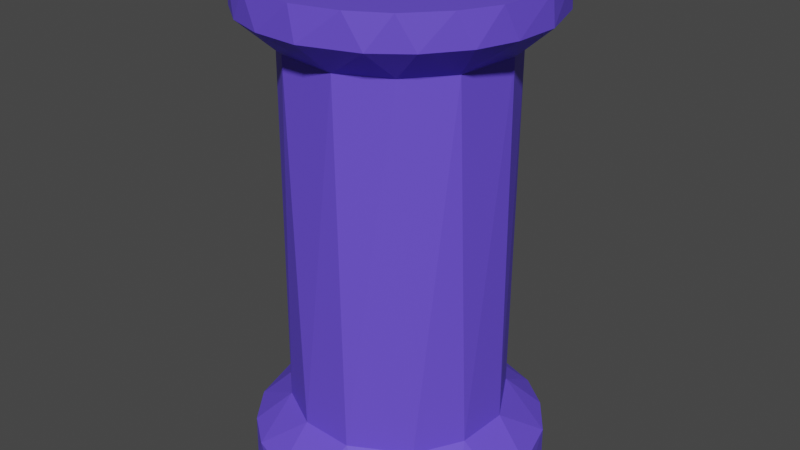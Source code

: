 # Source: canister_collision.blend  (saved by Blender 2.90.8; exported with 4.5.12 LTS)
import bpy
from mathutils import Matrix  # noqa: F401  (used for matrix-valued properties, if any)

bpy.ops.wm.read_factory_settings(use_empty=True)
scene = bpy.context.scene
scene.name = 'Scene'

# ---- collections
col_collection = bpy.data.collections.new('Collection'); scene.collection.children.link(col_collection)

# ---- materials (node trees are filled in below, after node groups)
mat_material_002 = bpy.data.materials.new('Material.002')
mat_material_002.use_transparent_shadow = False

# ---- material node trees
mat_material_002.use_nodes = True; mat_material_002.node_tree.nodes.clear()
_N = mat_material_002.node_tree.nodes; _L = mat_material_002.node_tree.links
n0 = _N.new('ShaderNodeBsdfPrincipled'); n0.name = 'Principled BSDF'; n0.location = (10, 300)
n0.distribution = 'GGX'
n0.subsurface_method = 'BURLEY'
n0.inputs[0].default_value = (0.1398, 0.08021, 0.8, 1.0)
n0.inputs[3].default_value = 1.45
n0.inputs[27].default_value = (0.0, 0.0, 0.0, 1.0)
n0.inputs[28].default_value = 1.0
n1 = _N.new('ShaderNodeOutputMaterial'); n1.name = 'Material Output'; n1.location = (300, 300)
_L.new(n0.outputs[0], n1.inputs[0])
n1.is_active_output = True

# ---- world
world_world = bpy.data.worlds.new('World'); scene.world = world_world
world_world.use_nodes = True; world_world.node_tree.nodes.clear()
_N = world_world.node_tree.nodes; _L = world_world.node_tree.links
n0 = _N.new('ShaderNodeOutputWorld'); n0.name = 'World Output'; n0.location = (300, 300)
n1 = _N.new('ShaderNodeBackground'); n1.name = 'Background'; n1.location = (10, 300)
n1.inputs[0].default_value = (0.05088, 0.05088, 0.05088, 1.0)
_L.new(n1.outputs[0], n0.inputs[0])
n0.is_active_output = True
world_world.color = (0.05088, 0.05088, 0.05088)
world_world.use_sun_shadow = False
world_world.sun_shadow_jitter_overblur = 0.0

# ---- meshes
me_cylinder_001 = bpy.data.meshes.new('Cylinder.001')
me_cylinder_001.from_pydata([(-0.2625, 1.319, 1.0), (-0.5148, 1.243, 1.0), (-0.7474, 1.119, 1.0), (-0.9513, 0.9513, 1.0), (-1.119, 0.7474, 1.0), (-1.243, 0.5148, 1.0), (-1.319, 0.2625, 1.0), (-1.345, 1.186e-06, 1.0), (-1.319, -0.2625, 1.0), (-1.243, -0.5148, 1.0), (-1.119, -0.7474, 1.0), (-0.9513, -0.9513, 1.0), (-0.7474, -1.119, 1.0), (-0.5148, -1.243, 1.0), (-0.2625, -1.319, 1.0), (-4.545e-07, -1.345, 1.0), (0.2625, -1.319, 1.0), (0.5148, -1.243, 1.0), (0.7474, -1.119, 1.0), (0.9513, -0.9513, 1.0), (1.119, -0.7474, 1.0), (1.243, -0.5148, 1.0), (1.319, -0.2625, 1.0), (1.345, -1.129e-08, 1.0), (1.319, 0.2625, 1.0), (1.243, 0.5148, 1.0), (1.119, 0.7474, 1.0), (0.9513, 0.9513, 1.0), (0.7474, 1.119, 1.0), (0.5148, 1.243, 1.0), (0.2625, 1.319, 1.0), (-1.614e-08, 1.345, 1.0), (0.0, 1.0, 0.742), (0.1951, 0.9808, 0.742), (0.3827, 0.9239, 0.742), (0.5556, 0.8315, 0.742), (0.7071, 0.7071, 0.742), (0.8315, 0.5556, 0.742), (0.9239, 0.3827, 0.742), (0.9808, 0.1951, 0.742), (1.0, 7.55e-08, 0.742), (0.9808, -0.1951, 0.742), (0.9239, -0.3827, 0.742), (0.8315, -0.5556, 0.742), (0.7071, -0.7071, 0.742), (0.5556, -0.8315, 0.742), (0.3827, -0.9239, 0.742), (0.1951, -0.9808, 0.742), (-3.258e-07, -1.0, 0.742), (-0.1951, -0.9808, 0.742), (-0.3827, -0.9239, 0.742), (-0.5556, -0.8315, 0.742), (-0.7071, -0.7071, 0.742), (-0.8315, -0.5556, 0.742), (-0.9239, -0.3827, 0.742), (-0.9808, -0.1951, 0.742), (-1.0, 9.656e-07, 0.742), (-0.9808, 0.1951, 0.742), (-0.9239, 0.3827, 0.742), (-0.8315, 0.5556, 0.742), (-0.7071, 0.7071, 0.742), (-0.5556, 0.8315, 0.742), (-0.3827, 0.9239, 0.742), (-0.1951, 0.9808, 0.742), (0.1951, 0.9808, -0.7416), (0.3827, 0.9239, -0.7416), (0.5556, 0.8315, -0.7416), (0.7071, 0.7071, -0.7416), (0.8315, 0.5556, -0.7416), (0.9239, 0.3827, -0.7416), (0.9808, 0.1951, -0.7416), (1.0, 7.55e-08, -0.7416), (0.9808, -0.1951, -0.7416), (0.9239, -0.3827, -0.7416), (0.8315, -0.5556, -0.7416), (0.7071, -0.7071, -0.7416), (0.5556, -0.8315, -0.7416), (0.3827, -0.9239, -0.7416), (0.1951, -0.9808, -0.7416), (-3.258e-07, -1.0, -0.7416), (-0.1951, -0.9808, -0.7416), (-0.3827, -0.9239, -0.7416), (-0.5556, -0.8315, -0.7416), (-0.7071, -0.7071, -0.7416), (-0.8315, -0.5556, -0.7416), (-0.9239, -0.3827, -0.7416), (-0.9808, -0.1951, -0.7416), (-1.0, 9.656e-07, -0.7416), (-0.9808, 0.1951, -0.7416), (-0.9239, 0.3827, -0.7416), (-0.8315, 0.5556, -0.7416), (-0.7071, 0.7071, -0.7416), (-0.5556, 0.8315, -0.7416), (-0.3827, 0.9239, -0.7416), (-0.1951, 0.9808, -0.7416), (0.0, 1.0, -0.7416), (-2.239e-08, 1.353, -1.0), (0.2639, 1.327, -1.0), (0.5177, 1.25, -1.0), (0.7516, 1.125, -1.0), (0.9567, 0.9567, -1.0), (1.125, 0.7516, -1.0), (1.25, 0.5177, -1.0), (1.327, 0.2639, -1.0), (1.353, -1.137e-08, -1.0), (1.327, -0.2639, -1.0), (1.25, -0.5177, -1.0), (1.125, -0.7516, -1.0), (0.9567, -0.9567, -1.0), (0.7516, -1.125, -1.0), (0.5177, -1.25, -1.0), (0.2639, -1.327, -1.0), (-4.632e-07, -1.353, -1.0), (-0.2639, -1.327, -1.0), (-0.5177, -1.25, -1.0), (-0.7516, -1.125, -1.0), (-0.9567, -0.9567, -1.0), (-1.125, -0.7516, -1.0), (-1.25, -0.5177, -1.0), (-1.327, -0.2639, -1.0), (-1.353, 1.193e-06, -1.0), (-1.327, 0.2639, -1.0), (-1.25, 0.5177, -1.0), (-1.125, 0.7516, -1.0), (-0.9567, 0.9567, -1.0), (-0.7516, 1.125, -1.0), (-0.5177, 1.25, -1.0), (-0.2639, 1.327, -1.0), (0.2639, 1.327, -0.8676), (0.5177, 1.25, -0.8676), (0.7516, 1.125, -0.8676), (0.9567, 0.9567, -0.8676), (1.125, 0.7516, -0.8676), (1.25, 0.5177, -0.8676), (1.327, 0.2639, -0.8676), (1.353, -1.137e-08, -0.8676), (1.327, -0.2639, -0.8676), (1.25, -0.5177, -0.8676), (1.125, -0.7516, -0.8676), (0.9567, -0.9567, -0.8676), (0.7516, -1.125, -0.8676), (0.5177, -1.25, -0.8676), (0.2639, -1.327, -0.8676), (-4.632e-07, -1.353, -0.8676), (-0.2639, -1.327, -0.8676), (-0.5177, -1.25, -0.8676), (-0.7516, -1.125, -0.8676), (-0.9567, -0.9567, -0.8676), (-1.125, -0.7516, -0.8676), (-1.25, -0.5177, -0.8676), (-1.327, -0.2639, -0.8676), (-1.353, 1.193e-06, -0.8676), (-1.327, 0.2639, -0.8676), (-1.25, 0.5177, -0.8676), (-1.125, 0.7516, -0.8676), (-0.9567, 0.9567, -0.8676), (-0.7516, 1.125, -0.8676), (-0.5177, 1.25, -0.8676), (-0.2639, 1.327, -0.8676), (-2.239e-08, 1.353, -0.8676), (-1.614e-08, 1.345, 0.8724), (0.2625, 1.319, 0.8724), (0.5148, 1.243, 0.8724), (0.7474, 1.119, 0.8724), (0.9513, 0.9513, 0.8724), (1.119, 0.7474, 0.8724), (1.243, 0.5148, 0.8724), (1.319, 0.2625, 0.8724), (1.345, -1.129e-08, 0.8724), (1.319, -0.2625, 0.8724), (1.243, -0.5148, 0.8724), (1.119, -0.7474, 0.8724), (0.9513, -0.9513, 0.8724), (0.7474, -1.119, 0.8724), (0.5148, -1.243, 0.8724), (0.2625, -1.319, 0.8724), (-4.545e-07, -1.345, 0.8724), (-0.2625, -1.319, 0.8724), (-0.5148, -1.243, 0.8724), (-0.7474, -1.119, 0.8724), (-0.9513, -0.9513, 0.8724), (-1.119, -0.7474, 0.8724), (-1.243, -0.5148, 0.8724), (-1.319, -0.2625, 0.8724), (-1.345, 1.186e-06, 0.8724), (-1.319, 0.2625, 0.8724), (-1.243, 0.5148, 0.8724), (-1.119, 0.7474, 0.8724), (-0.9513, 0.9513, 0.8724), (-0.7474, 1.119, 0.8724), (-0.5148, 1.243, 0.8724), (-0.2625, 1.319, 0.8724)], [], [(50, 49, 177, 178), (37, 36, 164, 165), (32, 63, 191, 160), (51, 50, 178, 179), (38, 37, 165, 166), (52, 51, 179, 180), (39, 38, 166, 167), (53, 52, 180, 181), (40, 39, 167, 168), (54, 53, 181, 182), (41, 40, 168, 169), (55, 54, 182, 183), (42, 41, 169, 170), (56, 55, 183, 184), (43, 42, 170, 171), (57, 56, 184, 185), (44, 43, 171, 172), (58, 57, 185, 186), (45, 44, 172, 173), (59, 58, 186, 187), (46, 45, 173, 174), (33, 32, 160, 161), (60, 59, 187, 188), (47, 46, 174, 175), (34, 33, 161, 162), (61, 60, 188, 189), (48, 47, 175, 176), (35, 34, 162, 163), (62, 61, 189, 190), (49, 48, 176, 177), (36, 35, 163, 164), (63, 62, 190, 191), (160, 31, 30, 161), (94, 63, 32, 95), (93, 62, 63, 94), (92, 61, 62, 93), (91, 60, 61, 92), (90, 59, 60, 91), (89, 58, 59, 90), (88, 57, 58, 89), (87, 56, 57, 88), (86, 55, 56, 87), (85, 54, 55, 86), (84, 53, 54, 85), (83, 52, 53, 84), (82, 51, 52, 83), (81, 50, 51, 82), (80, 49, 50, 81), (79, 48, 49, 80), (78, 47, 48, 79), (77, 46, 47, 78), (76, 45, 46, 77), (75, 44, 45, 76), (74, 43, 44, 75), (73, 42, 43, 74), (72, 41, 42, 73), (71, 40, 41, 72), (70, 39, 40, 71), (69, 38, 39, 70), (68, 37, 38, 69), (67, 36, 37, 68), (66, 35, 36, 67), (65, 34, 35, 66), (64, 33, 34, 65), (95, 32, 33, 64), (80, 81, 145, 144), (93, 94, 158, 157), (66, 67, 131, 130), (79, 80, 144, 143), (92, 93, 157, 156), (65, 66, 130, 129), (78, 79, 143, 142), (91, 92, 156, 155), (64, 65, 129, 128), (77, 78, 142, 141), (90, 91, 155, 154), (95, 64, 128, 159), (76, 77, 141, 140), (89, 90, 154, 153), (75, 76, 140, 139), (88, 89, 153, 152), (74, 75, 139, 138), (87, 88, 152, 151), (73, 74, 138, 137), (86, 87, 151, 150), (72, 73, 137, 136), (85, 86, 150, 149), (71, 72, 136, 135), (84, 85, 149, 148), (70, 71, 135, 134), (83, 84, 148, 147), (69, 70, 134, 133), (82, 83, 147, 146), (68, 69, 133, 132), (81, 82, 146, 145), (94, 95, 159, 158), (67, 68, 132, 131), (96, 97, 98, 99, 100, 101, 102, 103, 104, 105, 106, 107, 108, 109, 110, 111, 112, 113, 114, 115, 116, 117, 118, 119, 120, 121, 122, 123, 124, 125, 126, 127), (96, 159, 128, 97), (97, 128, 129, 98), (98, 129, 130, 99), (99, 130, 131, 100), (100, 131, 132, 101), (101, 132, 133, 102), (102, 133, 134, 103), (103, 134, 135, 104), (104, 135, 136, 105), (105, 136, 137, 106), (106, 137, 138, 107), (107, 138, 139, 108), (108, 139, 140, 109), (109, 140, 141, 110), (110, 141, 142, 111), (111, 142, 143, 112), (112, 143, 144, 113), (113, 144, 145, 114), (114, 145, 146, 115), (115, 146, 147, 116), (116, 147, 148, 117), (117, 148, 149, 118), (118, 149, 150, 119), (119, 150, 151, 120), (120, 151, 152, 121), (121, 152, 153, 122), (122, 153, 154, 123), (123, 154, 155, 124), (124, 155, 156, 125), (125, 156, 157, 126), (126, 157, 158, 127), (127, 158, 159, 96), (161, 30, 29, 162), (162, 29, 28, 163), (163, 28, 27, 164), (164, 27, 26, 165), (165, 26, 25, 166), (166, 25, 24, 167), (167, 24, 23, 168), (168, 23, 22, 169), (169, 22, 21, 170), (170, 21, 20, 171), (171, 20, 19, 172), (172, 19, 18, 173), (173, 18, 17, 174), (174, 17, 16, 175), (175, 16, 15, 176), (176, 15, 14, 177), (177, 14, 13, 178), (178, 13, 12, 179), (179, 12, 11, 180), (180, 11, 10, 181), (181, 10, 9, 182), (182, 9, 8, 183), (183, 8, 7, 184), (184, 7, 6, 185), (185, 6, 5, 186), (186, 5, 4, 187), (187, 4, 3, 188), (188, 3, 2, 189), (189, 2, 1, 190), (30, 31, 0, 1, 2, 3, 4, 5, 6, 7, 8, 9, 10, 11, 12, 13, 14, 15, 16, 17, 18, 19, 20, 21, 22, 23, 24, 25, 26, 27, 28, 29), (190, 1, 0, 191), (191, 0, 31, 160)])
_uv = me_cylinder_001.uv_layers.new(name='UVMap')
_uv.uv.foreach_set('vector', [0.4375, 0.9355, 0.4688, 0.9355, 0.4688, 0.9355, 0.4375, 0.9355, 0.8438, 0.9355, 0.875, 0.9355, 0.875, 0.9355, 0.8438, 0.9355, 0.0, 0.9355, 0.03125, 0.9355, 0.03125, 0.9355, 0.0, 0.9355, 0.4062, 0.9355, 0.4375, 0.9355, 0.4375, 0.9355, 0.4062, 0.9355, 0.8125, 0.9355, 0.8438, 0.9355, 0.8438, 0.9355, 0.8125, 0.9355, 0.375, 0.9355, 0.4062, 0.9355, 0.4062, 0.9355, 0.375, 0.9355, 0.7813, 0.9355, 0.8125, 0.9355, 0.8125, 0.9355, 0.7813, 0.9355, 0.3438, 0.9355, 0.375, 0.9355, 0.375, 0.9355, 0.3438, 0.9355, 0.75, 0.9355, 0.7813, 0.9355, 0.7813, 0.9355, 0.75, 0.9355, 0.3125, 0.9355, 0.3438, 0.9355, 0.3438, 0.9355, 0.3125, 0.9355, 0.7188, 0.9355, 0.75, 0.9355, 0.75, 0.9355, 0.7188, 0.9355, 0.2812, 0.9355, 0.3125, 0.9355, 0.3125, 0.9355, 0.2812, 0.9355, 0.6875, 0.9355, 0.7188, 0.9355, 0.7188, 0.9355, 0.6875, 0.9355, 0.25, 0.9355, 0.2812, 0.9355, 0.2812, 0.9355, 0.25, 0.9355, 0.6562, 0.9355, 0.6875, 0.9355, 0.6875, 0.9355, 0.6562, 0.9355, 0.2188, 0.9355, 0.25, 0.9355, 0.25, 0.9355, 0.2188, 0.9355, 0.625, 0.9355, 0.6562, 0.9355, 0.6562, 0.9355, 0.625, 0.9355, 0.1875, 0.9355, 0.2188, 0.9355, 0.2188, 0.9355, 0.1875, 0.9355, 0.5938, 0.9355, 0.625, 0.9355, 0.625, 0.9355, 0.5938, 0.9355, 0.1562, 0.9355, 0.1875, 0.9355, 0.1875, 0.9355, 0.1562, 0.9355, 0.5625, 0.9355, 0.5938, 0.9355, 0.5938, 0.9355, 0.5625, 0.9355, 0.9688, 0.9355, 1.0, 0.9355, 1.0, 0.9355, 0.9688, 0.9355, 0.125, 0.9355, 0.1562, 0.9355, 0.1562, 0.9355, 0.125, 0.9355, 0.5312, 0.9355, 0.5625, 0.9355, 0.5625, 0.9355, 0.5312, 0.9355, 0.9375, 0.9355, 0.9688, 0.9355, 0.9688, 0.9355, 0.9375, 0.9355, 0.09375, 0.9355, 0.125, 0.9355, 0.125, 0.9355, 0.09375, 0.9355, 0.5, 0.9355, 0.5312, 0.9355, 0.5312, 0.9355, 0.5, 0.9355, 0.9062, 0.9355, 0.9375, 0.9355, 0.9375, 0.9355, 0.9062, 0.9355, 0.0625, 0.9355, 0.09375, 0.9355, 0.09375, 0.9355, 0.0625, 0.9355, 0.4688, 0.9355, 0.5, 0.9355, 0.5, 0.9355, 0.4688, 0.9355, 0.875, 0.9355, 0.9062, 0.9355, 0.9062, 0.9355, 0.875, 0.9355, 0.03125, 0.9355, 0.0625, 0.9355, 0.0625, 0.9355, 0.03125, 0.9355, 1.0, 0.9355, 1.0, 1.0, 0.9688, 1.0, 0.9688, 0.9355, 0.03125, 0.5646, 0.03125, 0.9355, 0.0, 0.9355, 0.0, 0.5646, 0.0625, 0.5646, 0.0625, 0.9355, 0.03125, 0.9355, 0.03125, 0.5646, 0.09375, 0.5646, 0.09375, 0.9355, 0.0625, 0.9355, 0.0625, 0.5646, 0.125, 0.5646, 0.125, 0.9355, 0.09375, 0.9355, 0.09375, 0.5646, 0.1562, 0.5646, 0.1562, 0.9355, 0.125, 0.9355, 0.125, 0.5646, 0.1875, 0.5646, 0.1875, 0.9355, 0.1562, 0.9355, 0.1562, 0.5646, 0.2188, 0.5646, 0.2188, 0.9355, 0.1875, 0.9355, 0.1875, 0.5646, 0.25, 0.5646, 0.25, 0.9355, 0.2188, 0.9355, 0.2188, 0.5646, 0.2812, 0.5646, 0.2812, 0.9355, 0.25, 0.9355, 0.25, 0.5646, 0.3125, 0.5646, 0.3125, 0.9355, 0.2812, 0.9355, 0.2812, 0.5646, 0.3438, 0.5646, 0.3438, 0.9355, 0.3125, 0.9355, 0.3125, 0.5646, 0.375, 0.5646, 0.375, 0.9355, 0.3438, 0.9355, 0.3438, 0.5646, 0.4062, 0.5646, 0.4062, 0.9355, 0.375, 0.9355, 0.375, 0.5646, 0.4375, 0.5646, 0.4375, 0.9355, 0.4062, 0.9355, 0.4062, 0.5646, 0.4688, 0.5646, 0.4688, 0.9355, 0.4375, 0.9355, 0.4375, 0.5646, 0.5, 0.5646, 0.5, 0.9355, 0.4688, 0.9355, 0.4688, 0.5646, 0.5312, 0.5646, 0.5312, 0.9355, 0.5, 0.9355, 0.5, 0.5646, 0.5625, 0.5646, 0.5625, 0.9355, 0.5312, 0.9355, 0.5312, 0.5646, 0.5938, 0.5646, 0.5938, 0.9355, 0.5625, 0.9355, 0.5625, 0.5646, 0.625, 0.5646, 0.625, 0.9355, 0.5938, 0.9355, 0.5938, 0.5646, 0.6562, 0.5646, 0.6562, 0.9355, 0.625, 0.9355, 0.625, 0.5646, 0.6875, 0.5646, 0.6875, 0.9355, 0.6562, 0.9355, 0.6562, 0.5646, 0.7188, 0.5646, 0.7188, 0.9355, 0.6875, 0.9355, 0.6875, 0.5646, 0.75, 0.5646, 0.75, 0.9355, 0.7188, 0.9355, 0.7188, 0.5646, 0.7812, 0.5646, 0.7813, 0.9355, 0.75, 0.9355, 0.75, 0.5646, 0.8125, 0.5646, 0.8125, 0.9355, 0.7813, 0.9355, 0.7812, 0.5646, 0.8438, 0.5646, 0.8438, 0.9355, 0.8125, 0.9355, 0.8125, 0.5646, 0.875, 0.5646, 0.875, 0.9355, 0.8438, 0.9355, 0.8438, 0.5646, 0.9062, 0.5646, 0.9062, 0.9355, 0.875, 0.9355, 0.875, 0.5646, 0.9375, 0.5646, 0.9375, 0.9355, 0.9062, 0.9355, 0.9062, 0.5646, 0.9688, 0.5646, 0.9688, 0.9355, 0.9375, 0.9355, 0.9375, 0.5646, 1.0, 0.5646, 1.0, 0.9355, 0.9688, 0.9355, 0.9688, 0.5646, 0.4688, 0.5646, 0.4375, 0.5646, 0.4375, 0.5646, 0.4688, 0.5646, 0.0625, 0.5646, 0.03125, 0.5646, 0.03125, 0.5646, 0.0625, 0.5646, 0.9062, 0.5646, 0.875, 0.5646, 0.875, 0.5646, 0.9062, 0.5646, 0.5, 0.5646, 0.4688, 0.5646, 0.4688, 0.5646, 0.5, 0.5646, 0.09375, 0.5646, 0.0625, 0.5646, 0.0625, 0.5646, 0.09375, 0.5646, 0.9375, 0.5646, 0.9062, 0.5646, 0.9062, 0.5646, 0.9375, 0.5646, 0.5312, 0.5646, 0.5, 0.5646, 0.5, 0.5646, 0.5312, 0.5646, 0.125, 0.5646, 0.09375, 0.5646, 0.09375, 0.5646, 0.125, 0.5646, 0.9688, 0.5646, 0.9375, 0.5646, 0.9375, 0.5646, 0.9688, 0.5646, 0.5625, 0.5646, 0.5312, 0.5646, 0.5312, 0.5646, 0.5625, 0.5646, 0.1562, 0.5646, 0.125, 0.5646, 0.125, 0.5646, 0.1562, 0.5646, 1.0, 0.5646, 0.9688, 0.5646, 0.9688, 0.5646, 1.0, 0.5646, 0.5938, 0.5646, 0.5625, 0.5646, 0.5625, 0.5646, 0.5938, 0.5646, 0.1875, 0.5646, 0.1562, 0.5646, 0.1562, 0.5646, 0.1875, 0.5646, 0.625, 0.5646, 0.5938, 0.5646, 0.5938, 0.5646, 0.625, 0.5646, 0.2188, 0.5646, 0.1875, 0.5646, 0.1875, 0.5646, 0.2188, 0.5646, 0.6562, 0.5646, 0.625, 0.5646, 0.625, 0.5646, 0.6562, 0.5646, 0.25, 0.5646, 0.2188, 0.5646, 0.2188, 0.5646, 0.25, 0.5646, 0.6875, 0.5646, 0.6562, 0.5646, 0.6562, 0.5646, 0.6875, 0.5646, 0.2812, 0.5646, 0.25, 0.5646, 0.25, 0.5646, 0.2812, 0.5646, 0.7188, 0.5646, 0.6875, 0.5646, 0.6875, 0.5646, 0.7188, 0.5646, 0.3125, 0.5646, 0.2812, 0.5646, 0.2812, 0.5646, 0.3125, 0.5646, 0.75, 0.5646, 0.7188, 0.5646, 0.7188, 0.5646, 0.75, 0.5646, 0.3438, 0.5646, 0.3125, 0.5646, 0.3125, 0.5646, 0.3438, 0.5646, 0.7812, 0.5646, 0.75, 0.5646, 0.75, 0.5646, 0.7812, 0.5646, 0.375, 0.5646, 0.3438, 0.5646, 0.3438, 0.5646, 0.375, 0.5646, 0.8125, 0.5646, 0.7812, 0.5646, 0.7812, 0.5646, 0.8125, 0.5646, 0.4062, 0.5646, 0.375, 0.5646, 0.375, 0.5646, 0.4062, 0.5646, 0.8438, 0.5646, 0.8125, 0.5646, 0.8125, 0.5646, 0.8438, 0.5646, 0.4375, 0.5646, 0.4062, 0.5646, 0.4062, 0.5646, 0.4375, 0.5646, 0.03125, 0.5646, 0.0, 0.5646, 0.0, 0.5646, 0.03125, 0.5646, 0.875, 0.5646, 0.8438, 0.5646, 0.8438, 0.5646, 0.875, 0.5646, 0.75, 0.49, 0.7968, 0.4854, 0.8418, 0.4717, 0.8833, 0.4496, 0.9197, 0.4197, 0.9496, 0.3833, 0.9717, 0.3418, 0.9854, 0.2968, 0.99, 0.25, 0.9854, 0.2032, 0.9717, 0.1582, 0.9496, 0.1167, 0.9197, 0.08029, 0.8833, 0.05045, 0.8418, 0.02827, 0.7968, 0.01461, 0.75, 0.01, 0.7032, 0.01461, 0.6582, 0.02827, 0.6167, 0.05045, 0.5803, 0.08029, 0.5504, 0.1167, 0.5283, 0.1582, 0.5146, 0.2032, 0.51, 0.25, 0.5146, 0.2968, 0.5283, 0.3418, 0.5504, 0.3833, 0.5803, 0.4197, 0.6167, 0.4496, 0.6582, 0.4717, 0.7032, 0.4854, 1.0, 0.5, 1.0, 0.5646, 0.9688, 0.5646, 0.9688, 0.5, 0.9688, 0.5, 0.9688, 0.5646, 0.9375, 0.5646, 0.9375, 0.5, 0.9375, 0.5, 0.9375, 0.5646, 0.9062, 0.5646, 0.9062, 0.5, 0.9062, 0.5, 0.9062, 0.5646, 0.875, 0.5646, 0.875, 0.5, 0.875, 0.5, 0.875, 0.5646, 0.8438, 0.5646, 0.8438, 0.5, 0.8438, 0.5, 0.8438, 0.5646, 0.8125, 0.5646, 0.8125, 0.5, 0.8125, 0.5, 0.8125, 0.5646, 0.7812, 0.5646, 0.7812, 0.5, 0.7812, 0.5, 0.7812, 0.5646, 0.75, 0.5646, 0.75, 0.5, 0.75, 0.5, 0.75, 0.5646, 0.7188, 0.5646, 0.7188, 0.5, 0.7188, 0.5, 0.7188, 0.5646, 0.6875, 0.5646, 0.6875, 0.5, 0.6875, 0.5, 0.6875, 0.5646, 0.6562, 0.5646, 0.6562, 0.5, 0.6562, 0.5, 0.6562, 0.5646, 0.625, 0.5646, 0.625, 0.5, 0.625, 0.5, 0.625, 0.5646, 0.5938, 0.5646, 0.5938, 0.5, 0.5938, 0.5, 0.5938, 0.5646, 0.5625, 0.5646, 0.5625, 0.5, 0.5625, 0.5, 0.5625, 0.5646, 0.5312, 0.5646, 0.5312, 0.5, 0.5312, 0.5, 0.5312, 0.5646, 0.5, 0.5646, 0.5, 0.5, 0.5, 0.5, 0.5, 0.5646, 0.4688, 0.5646, 0.4688, 0.5, 0.4688, 0.5, 0.4688, 0.5646, 0.4375, 0.5646, 0.4375, 0.5, 0.4375, 0.5, 0.4375, 0.5646, 0.4062, 0.5646, 0.4062, 0.5, 0.4062, 0.5, 0.4062, 0.5646, 0.375, 0.5646, 0.375, 0.5, 0.375, 0.5, 0.375, 0.5646, 0.3438, 0.5646, 0.3438, 0.5, 0.3438, 0.5, 0.3438, 0.5646, 0.3125, 0.5646, 0.3125, 0.5, 0.3125, 0.5, 0.3125, 0.5646, 0.2812, 0.5646, 0.2812, 0.5, 0.2812, 0.5, 0.2812, 0.5646, 0.25, 0.5646, 0.25, 0.5, 0.25, 0.5, 0.25, 0.5646, 0.2188, 0.5646, 0.2188, 0.5, 0.2188, 0.5, 0.2188, 0.5646, 0.1875, 0.5646, 0.1875, 0.5, 0.1875, 0.5, 0.1875, 0.5646, 0.1562, 0.5646, 0.1562, 0.5, 0.1562, 0.5, 0.1562, 0.5646, 0.125, 0.5646, 0.125, 0.5, 0.125, 0.5, 0.125, 0.5646, 0.09375, 0.5646, 0.09375, 0.5, 0.09375, 0.5, 0.09375, 0.5646, 0.0625, 0.5646, 0.0625, 0.5, 0.0625, 0.5, 0.0625, 0.5646, 0.03125, 0.5646, 0.03125, 0.5, 0.03125, 0.5, 0.03125, 0.5646, 0.0, 0.5646, 0.0, 0.5, 0.9688, 0.9355, 0.9688, 1.0, 0.9375, 1.0, 0.9375, 0.9355, 0.9375, 0.9355, 0.9375, 1.0, 0.9062, 1.0, 0.9062, 0.9355, 0.9062, 0.9355, 0.9062, 1.0, 0.875, 1.0, 0.875, 0.9355, 0.875, 0.9355, 0.875, 1.0, 0.8438, 1.0, 0.8438, 0.9355, 0.8438, 0.9355, 0.8438, 1.0, 0.8125, 1.0, 0.8125, 0.9355, 0.8125, 0.9355, 0.8125, 1.0, 0.7812, 1.0, 0.7813, 0.9355, 0.7813, 0.9355, 0.7812, 1.0, 0.75, 1.0, 0.75, 0.9355, 0.75, 0.9355, 0.75, 1.0, 0.7188, 1.0, 0.7188, 0.9355, 0.7188, 0.9355, 0.7188, 1.0, 0.6875, 1.0, 0.6875, 0.9355, 0.6875, 0.9355, 0.6875, 1.0, 0.6562, 1.0, 0.6562, 0.9355, 0.6562, 0.9355, 0.6562, 1.0, 0.625, 1.0, 0.625, 0.9355, 0.625, 0.9355, 0.625, 1.0, 0.5938, 1.0, 0.5938, 0.9355, 0.5938, 0.9355, 0.5938, 1.0, 0.5625, 1.0, 0.5625, 0.9355, 0.5625, 0.9355, 0.5625, 1.0, 0.5312, 1.0, 0.5312, 0.9355, 0.5312, 0.9355, 0.5312, 1.0, 0.5, 1.0, 0.5, 0.9355, 0.5, 0.9355, 0.5, 1.0, 0.4688, 1.0, 0.4688, 0.9355, 0.4688, 0.9355, 0.4688, 1.0, 0.4375, 1.0, 0.4375, 0.9355, 0.4375, 0.9355, 0.4375, 1.0, 0.4062, 1.0, 0.4062, 0.9355, 0.4062, 0.9355, 0.4062, 1.0, 0.375, 1.0, 0.375, 0.9355, 0.375, 0.9355, 0.375, 1.0, 0.3438, 1.0, 0.3438, 0.9355, 0.3438, 0.9355, 0.3438, 1.0, 0.3125, 1.0, 0.3125, 0.9355, 0.3125, 0.9355, 0.3125, 1.0, 0.2812, 1.0, 0.2812, 0.9355, 0.2812, 0.9355, 0.2812, 1.0, 0.25, 1.0, 0.25, 0.9355, 0.25, 0.9355, 0.25, 1.0, 0.2188, 1.0, 0.2188, 0.9355, 0.2188, 0.9355, 0.2188, 1.0, 0.1875, 1.0, 0.1875, 0.9355, 0.1875, 0.9355, 0.1875, 1.0, 0.1562, 1.0, 0.1562, 0.9355, 0.1562, 0.9355, 0.1562, 1.0, 0.125, 1.0, 0.125, 0.9355, 0.125, 0.9355, 0.125, 1.0, 0.09375, 1.0, 0.09375, 0.9355, 0.09375, 0.9355, 0.09375, 1.0, 0.0625, 1.0, 0.0625, 0.9355, 0.2968, 0.4854, 0.25, 0.49, 0.2032, 0.4854, 0.1582, 0.4717, 0.1167, 0.4496, 0.08029, 0.4197, 0.05045, 0.3833, 0.02827, 0.3418, 0.01461, 0.2968, 0.01, 0.25, 0.01461, 0.2032, 0.02827, 0.1582, 0.05045, 0.1167, 0.08029, 0.08029, 0.1167, 0.05045, 0.1582, 0.02827, 0.2032, 0.01461, 0.25, 0.01, 0.2968, 0.01461, 0.3418, 0.02827, 0.3833, 0.05045, 0.4197, 0.08029, 0.4496, 0.1167, 0.4717, 0.1582, 0.4854, 0.2032, 0.49, 0.25, 0.4854, 0.2968, 0.4717, 0.3418, 0.4496, 0.3833, 0.4197, 0.4197, 0.3833, 0.4496, 0.3418, 0.4717, 0.0625, 0.9355, 0.0625, 1.0, 0.03125, 1.0, 0.03125, 0.9355, 0.03125, 0.9355, 0.03125, 1.0, 0.0, 1.0, 0.0, 0.9355])
me_cylinder_001.materials.append(mat_material_002)
me_cylinder_001.use_remesh_fix_poles = True
me_cylinder_001.use_remesh_preserve_attributes = False
me_cylinder_001.use_mirror_vertex_groups = False
me_cylinder_001.update()

# ---- objects
ob_canister_collision = bpy.data.objects.new('canister collision', me_cylinder_001)

# ---- transforms, parenting, visibility, modifiers, constraints
ob_canister_collision.location = (0.0, 0.0, 2.007)
ob_canister_collision.scale = (0.8919, 0.8919, 2.037)
ob_canister_collision.lineart.crease_threshold = 0.0
_m = ob_canister_collision.modifiers.new('Decimate', 'DECIMATE')
_m.ratio = 0.5225

# ---- collection membership
col_collection.objects.link(ob_canister_collision)

# ---- scene / render settings (as saved in the file)
scene.frame_start = 1; scene.frame_end = 250; scene.frame_set(1)
scene.render.engine = 'BLENDER_EEVEE_NEXT'
scene.cycles.use_denoising = False
scene.cycles.samples = 128
scene.cycles.sampling_pattern = 'TABULATED_SOBOL'
scene.cycles.use_adaptive_sampling = False
scene.cycles.use_light_tree = False
scene.view_settings.view_transform = 'Filmic'
bpy.context.view_layer.update()

# ---- added for rendering (the .blend has no active camera and no usable light): camera, sun
cam_auto = bpy.data.cameras.new('AutoCamera')
cam_auto.lens = 50.0
cam_auto.sensor_width = 36.0
cam_auto.clip_end = 1000.0
ob_auto_camera = bpy.data.objects.new('AutoCamera', cam_auto)
scene.collection.objects.link(ob_auto_camera)
ob_auto_camera.location = (4.91857, -5.90151, 5.94135)
ob_auto_camera.rotation_euler = (1.09748, -7.21219e-08, 0.694738)
scene.camera = ob_auto_camera
light_auto_sun = bpy.data.lights.new('AutoSun', 'SUN')
light_auto_sun.energy = 3.0
light_auto_sun.angle = 0.0523599
ob_auto_sun = bpy.data.objects.new('AutoSun', light_auto_sun)
scene.collection.objects.link(ob_auto_sun)
ob_auto_sun.rotation_euler = (0.872665, 0.174533, 0.523599)
bpy.context.view_layer.update()
